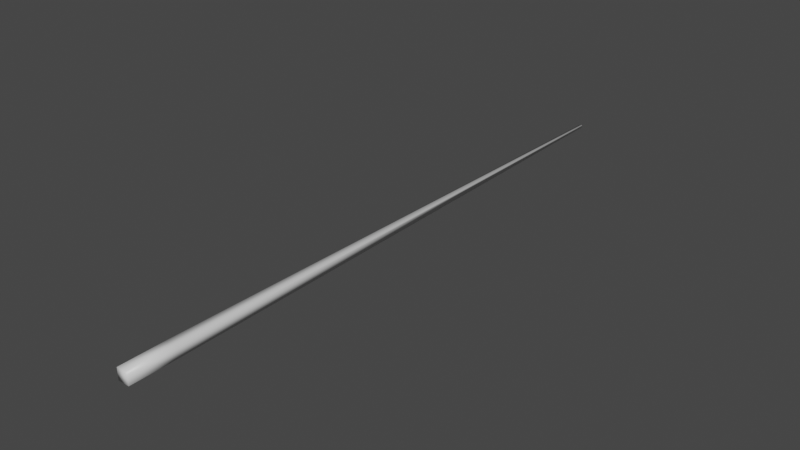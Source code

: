 # Source: bullet1.blend  (saved by Blender 2.90.8; exported with 4.5.12 LTS)
import bpy
from mathutils import Matrix  # noqa: F401  (used for matrix-valued properties, if any)

bpy.ops.wm.read_factory_settings(use_empty=True)
scene = bpy.context.scene
scene.name = 'Scene'

# ---- collections
col_collection = bpy.data.collections.new('Collection'); scene.collection.children.link(col_collection)

# ---- materials (node trees are filled in below, after node groups)
mat_material = bpy.data.materials.new('Material')
mat_material.alpha_threshold = 0.0
mat_material.use_transparent_shadow = False
mat_material.line_color = (0.0, 0.0, 0.0, 1.0)

# ---- material node trees
mat_material.use_nodes = True; mat_material.node_tree.nodes.clear()
_N = mat_material.node_tree.nodes; _L = mat_material.node_tree.links
n0 = _N.new('ShaderNodeOutputMaterial'); n0.name = 'Material Output'; n0.location = (300, 300)
n1 = _N.new('ShaderNodeBsdfPrincipled'); n1.name = 'Principled BSDF'; n1.location = (10, 300)
n1.distribution = 'GGX'
n1.subsurface_method = 'BURLEY'
n1.inputs[2].default_value = 0.4
n1.inputs[3].default_value = 1.45
n1.inputs[27].default_value = (0.0, 0.0, 0.0, 1.0)
n1.inputs[28].default_value = 1.0
_L.new(n1.outputs[0], n0.inputs[0])
n0.is_active_output = True

# ---- world
world_world = bpy.data.worlds.new('World'); scene.world = world_world
world_world.use_nodes = True; world_world.node_tree.nodes.clear()
_N = world_world.node_tree.nodes; _L = world_world.node_tree.links
n0 = _N.new('ShaderNodeOutputWorld'); n0.name = 'World Output'; n0.location = (300, 300)
n1 = _N.new('ShaderNodeBackground'); n1.name = 'Background'; n1.location = (10, 300)
n1.inputs[0].default_value = (0.05088, 0.05088, 0.05088, 1.0)
_L.new(n1.outputs[0], n0.inputs[0])
n0.is_active_output = True
world_world.color = (0.05088, 0.05088, 0.05088)
world_world.use_sun_shadow = False
world_world.sun_shadow_jitter_overblur = 0.0

# ---- meshes
me_cube = bpy.data.meshes.new('Cube')
me_cube.from_pydata([(0.01746, 0.01746, -0.06813), (0.01746, -0.01746, -0.06813), (0.01746, 0.01746, 0.06813), (0.01746, -0.01746, 0.06813), (-0.01746, 0.01746, -0.06813), (-0.01746, -0.01746, -0.06813), (-0.01746, 0.01746, 0.06813), (-0.01746, -0.01746, 0.06813), (0.003974, -0.003974, -1.8), (-0.003974, -0.003974, -1.8), (0.003974, 0.003974, -1.8), (-0.003974, 0.003974, -1.8)], [], [(0, 4, 6, 2), (3, 2, 6, 7), (7, 6, 4, 5), (5, 1, 3, 7), (1, 0, 2, 3), (5, 4, 11, 9), (9, 11, 10, 8), (1, 5, 9, 8), (4, 0, 10, 11), (0, 1, 8, 10)])
me_cube.polygons.foreach_set('use_smooth', [True] * 10)
_uv = me_cube.uv_layers.new(name='UVMap')
_uv.uv.foreach_set('vector', [0.625, 0.5, 0.875, 0.5, 0.875, 0.75, 0.625, 0.75, 0.375, 0.75, 0.625, 0.75, 0.625, 1.0, 0.375, 1.0, 0.375, 0.0, 0.625, 0.0, 0.625, 0.25, 0.375, 0.25, 0.125, 0.5, 0.375, 0.5, 0.375, 0.75, 0.125, 0.75, 0.375, 0.5, 0.625, 0.5, 0.625, 0.75, 0.375, 0.75, 0.375, 0.25, 0.625, 0.25, 0.625, 0.25, 0.375, 0.25, 0.375, 0.25, 0.625, 0.25, 0.625, 0.5, 0.375, 0.5, 0.375, 0.5, 0.125, 0.5, 0.125, 0.5, 0.375, 0.5, 0.875, 0.5, 0.625, 0.5, 0.625, 0.5, 0.875, 0.5, 0.625, 0.5, 0.375, 0.5, 0.375, 0.5, 0.625, 0.5])
me_cube.materials.append(mat_material)
me_cube.use_remesh_preserve_volume = False
me_cube.use_remesh_preserve_attributes = False
me_cube.use_mirror_vertex_groups = False
me_cube.update()

# ---- objects
ob_cube = bpy.data.objects.new('Cube', me_cube)

# ---- transforms, parenting, visibility, modifiers, constraints
ob_cube.location = (0.0, 0.0, 0.0)
ob_cube.rotation_euler = (1.571, -0.0, 0.0)
ob_cube.scale = (0.5403, 0.5403, 0.5403)
ob_cube.lock_rotations_4d = False
ob_cube.empty_display_type = 'ARROWS'
ob_cube.lineart.crease_threshold = 0.0

# ---- collection membership
col_collection.objects.link(ob_cube)

# ---- scene / render settings (as saved in the file)
scene.frame_start = 1; scene.frame_end = 250; scene.frame_set(1)
scene.render.engine = 'BLENDER_EEVEE_NEXT'
scene.cycles.use_denoising = False
scene.cycles.samples = 128
scene.cycles.sampling_pattern = 'TABULATED_SOBOL'
scene.cycles.use_adaptive_sampling = False
scene.cycles.use_light_tree = False
scene.view_settings.view_transform = 'Filmic'
bpy.context.view_layer.update()

# ---- added for rendering (the .blend has no active camera and no usable light): camera, sun
cam_auto = bpy.data.cameras.new('AutoCamera')
cam_auto.lens = 50.0
cam_auto.sensor_width = 36.0
cam_auto.clip_end = 1000.0
ob_auto_camera = bpy.data.objects.new('AutoCamera', cam_auto)
scene.collection.objects.link(ob_auto_camera)
ob_auto_camera.location = (0.934476, -0.653363, 0.747581)
ob_auto_camera.rotation_euler = (1.09748, -7.21219e-08, 0.694738)
scene.camera = ob_auto_camera
light_auto_sun = bpy.data.lights.new('AutoSun', 'SUN')
light_auto_sun.energy = 3.0
light_auto_sun.angle = 0.0523599
ob_auto_sun = bpy.data.objects.new('AutoSun', light_auto_sun)
scene.collection.objects.link(ob_auto_sun)
ob_auto_sun.rotation_euler = (0.872665, 0.174533, 0.523599)
bpy.context.view_layer.update()
